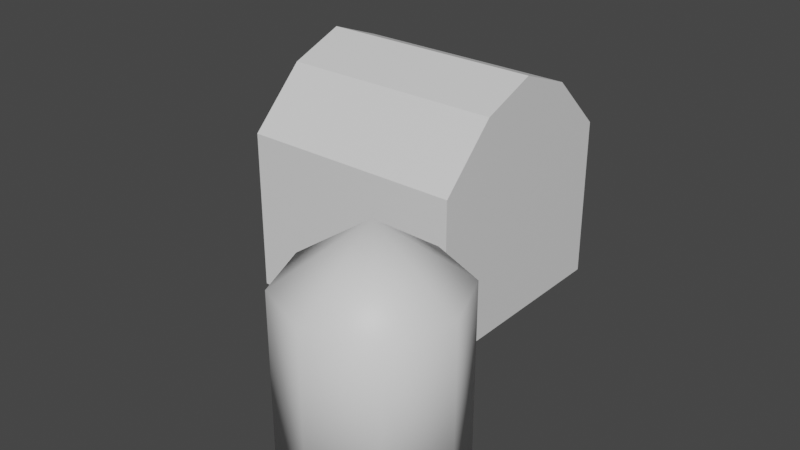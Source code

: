 # Source: house2.blend  (saved by Blender 3.6.11; exported with 4.5.12 LTS)
import bpy
from mathutils import Matrix  # noqa: F401  (used for matrix-valued properties, if any)

bpy.ops.wm.read_factory_settings(use_empty=True)
scene = bpy.context.scene
scene.name = 'Scene'

# ---- collections
col_collection = bpy.data.collections.new('Collection'); scene.collection.children.link(col_collection)

# ---- materials (node trees are filled in below, after node groups)
mat_material = bpy.data.materials.new('Material')
mat_material.alpha_threshold = 0.0
mat_material.use_transparent_shadow = False
mat_material.roughness = 0.5
mat_material.line_color = (0.0, 0.0, 0.0, 1.0)

# ---- material node trees
mat_material.use_nodes = True; mat_material.node_tree.nodes.clear()
_N = mat_material.node_tree.nodes; _L = mat_material.node_tree.links
n0 = _N.new('ShaderNodeOutputMaterial'); n0.name = 'Material Output'; n0.location = (300, 300)
n1 = _N.new('ShaderNodeBsdfPrincipled'); n1.name = 'Principled BSDF'; n1.location = (10, 300)
n1.distribution = 'GGX'
n1.subsurface_method = 'RANDOM_WALK_SKIN'
n1.inputs[3].default_value = 1.45
n1.inputs[27].default_value = (0.0, 0.0, 0.0, 1.0)
n1.inputs[28].default_value = 1.0
_L.new(n1.outputs[0], n0.inputs[0])
n0.is_active_output = True

# ---- world
world_world = bpy.data.worlds.new('World'); scene.world = world_world
world_world.use_nodes = True; world_world.node_tree.nodes.clear()
_N = world_world.node_tree.nodes; _L = world_world.node_tree.links
n0 = _N.new('ShaderNodeOutputWorld'); n0.name = 'World Output'; n0.location = (300, 300)
n1 = _N.new('ShaderNodeBackground'); n1.name = 'Background'; n1.location = (10, 300)
n1.inputs[0].default_value = (0.05088, 0.05088, 0.05088, 1.0)
_L.new(n1.outputs[0], n0.inputs[0])
n0.is_active_output = True
world_world.color = (0.05088, 0.05088, 0.05088)
world_world.use_sun_shadow = False
world_world.sun_shadow_jitter_overblur = 0.0

# ---- meshes
me_hous2 = bpy.data.meshes.new('hous2')
me_hous2.from_pydata([(0.06843, 0.1041, 0.09846), (0.06843, 0.1041, -0.0003566), (0.06843, -0.03278, 0.09846), (0.06843, -0.03278, -0.0003566), (-0.06843, 0.1041, 0.09846), (-0.06843, 0.1041, -0.0003566), (-0.06843, -0.03278, 0.09846), (-0.06843, -0.03278, -0.0003566), (0.06843, 0.03565, 0.1354), (-0.06843, 0.03565, 0.1354), (-0.06843, 0.03565, -0.0003566), (-0.06843, 0.03565, 0.09846), (0.06843, 0.03565, 0.09846), (0.06843, 0.03565, -0.0003566), (0.06843, 0.1041, 0.09846), (-0.06843, 0.1041, 0.09846), (0.06843, 0.03565, 0.1456), (-0.06843, 0.03565, 0.1456), (-0.06843, 0.06986, 0.1326), (0.06843, 0.06986, 0.1326), (0.06843, 0.001432, 0.1326), (-0.06843, 0.001432, 0.1326), (0.0879, -0.06445, -0.003234), (0.0879, -0.06445, 0.09203), (0.1216, -0.0784, -0.003234), (0.1216, -0.0784, 0.09203), (0.1355, -0.1121, -0.003234), (0.1355, -0.1121, 0.09203), (0.1216, -0.1458, -0.003234), (0.1216, -0.1458, 0.09203), (0.0879, -0.1597, -0.003234), (0.0879, -0.1597, 0.09203), (0.05423, -0.1458, -0.003234), (0.05423, -0.1458, 0.09203), (0.04027, -0.1121, -0.003234), (0.04027, -0.1121, 0.09203), (0.05423, -0.0784, -0.003234), (0.05423, -0.0784, 0.09203), (0.0879, -0.1121, 0.1254)], [(12, 8), (11, 9), (15, 18), (14, 19)], [(3, 2, 6, 7), (10, 11, 4, 5), (13, 12, 2, 3), (5, 4, 0, 1), (7, 6, 11, 10), (1, 0, 12, 13), (11, 17, 18, 4), (11, 6, 21, 17), (12, 16, 20, 2), (16, 12, 0, 19), (0, 4, 18, 19), (16, 19, 18, 17), (17, 21, 20, 16), (6, 2, 20, 21), (22, 23, 25, 24), (24, 25, 27, 26), (26, 27, 29, 28), (28, 29, 31, 30), (30, 31, 33, 32), (32, 33, 35, 34), (34, 35, 37, 36), (36, 37, 23, 22), (22, 24, 26, 28, 30, 32, 34, 36), (35, 38, 37), (35, 33, 38), (31, 38, 33), (29, 38, 31), (27, 38, 29), (37, 38, 23), (23, 38, 25), (25, 38, 27)])
me_hous2.polygons.foreach_set('use_smooth', [0, 0, 0, 0, 0, 0, 0, 0, 0, 0, 0, 0, 0, 0, 1, 1, 1, 1, 1, 1, 1, 1, 1, 1, 1, 1, 1, 1, 1, 1, 1])
_uv = me_hous2.uv_layers.new(name='UVMap')
_uv.uv.foreach_set('vector', [0.375, 0.75, 0.625, 0.75, 0.625, 1.0, 0.375, 1.0, 0.375, 0.125, 0.625, 0.125, 0.625, 0.25, 0.375, 0.25, 0.375, 0.625, 0.625, 0.625, 0.625, 0.75, 0.375, 0.75, 0.375, 0.25, 0.625, 0.25, 0.625, 0.5, 0.375, 0.5, 0.375, 0.0, 0.625, 0.0, 0.625, 0.125, 0.375, 0.125, 0.375, 0.5, 0.625, 0.5, 0.625, 0.625, 0.375, 0.625, 0.625, 0.125, 0.0, 0.0, 0.0, 0.0, 0.625, 0.25, 0.625, 0.125, 0.625, 0.0, 0.0, 0.0, 0.0, 0.0, 0.625, 0.625, 0.0, 0.0, 0.0, 0.0, 0.625, 0.75, 0.0, 0.0, 0.625, 0.625, 0.625, 0.5, 0.0, 0.0, 0.625, 0.5, 0.625, 0.25, 0.0, 0.0, 0.0, 0.0, 0.0, 0.0, 0.0, 0.0, 0.0, 0.0, 0.0, 0.0, 0.0, 0.0, 0.0, 0.0, 0.0, 0.0, 0.0, 0.0, 0.625, 0.0, 0.625, 0.75, 0.0, 0.0, 0.0, 0.0, 1.0, 0.5, 1.0, 1.0, 0.875, 1.0, 0.875, 0.5, 0.875, 0.5, 0.875, 1.0, 0.75, 1.0, 0.75, 0.5, 0.75, 0.5, 0.75, 1.0, 0.625, 1.0, 0.625, 0.5, 0.625, 0.5, 0.625, 1.0, 0.5, 1.0, 0.5, 0.5, 0.5, 0.5, 0.5, 1.0, 0.375, 1.0, 0.375, 0.5, 0.375, 0.5, 0.375, 1.0, 0.25, 1.0, 0.25, 0.5, 0.25, 0.5, 0.25, 1.0, 0.125, 1.0, 0.125, 0.5, 0.125, 0.5, 0.125, 1.0, 0.0, 1.0, 0.0, 0.5, 0.75, 0.49, 0.9197, 0.4197, 0.99, 0.25, 0.9197, 0.08029, 0.75, 0.01, 0.5803, 0.08029, 0.51, 0.25, 0.5803, 0.4197, 0.25, 1.0, 0.0, 0.0, 0.125, 1.0, 0.25, 1.0, 0.375, 1.0, 0.0, 0.0, 0.5, 1.0, 0.0, 0.0, 0.375, 1.0, 0.625, 1.0, 0.0, 0.0, 0.5, 1.0, 0.75, 1.0, 0.0, 0.0, 0.625, 1.0, 0.125, 1.0, 0.0, 0.0, 0.0, 1.0, 0.0, 1.0, 0.0, 0.0, 0.875, 1.0, 0.875, 1.0, 0.0, 0.0, 0.75, 1.0])
me_hous2.materials.append(mat_material)
me_hous2.use_mirror_vertex_groups = False
me_hous2.update()

# ---- objects
ob_house2 = bpy.data.objects.new('house2', me_hous2)

# ---- transforms, parenting, visibility, modifiers, constraints
ob_house2.location = (0.0, 0.0, 0.0)
ob_house2.lock_rotations_4d = False
ob_house2.empty_display_type = 'ARROWS'
ob_house2.lineart.crease_threshold = 0.0

# ---- collection membership
col_collection.objects.link(ob_house2)

# ---- scene / render settings (as saved in the file)
scene.frame_start = 1; scene.frame_end = 250; scene.frame_set(1)
scene.render.engine = 'BLENDER_EEVEE_NEXT'
scene.cycles.sampling_pattern = 'TABULATED_SOBOL'
scene.view_settings.view_transform = 'Filmic'
bpy.context.view_layer.update()

# ---- added for rendering (the .blend has no active camera and no usable light): camera, sun
cam_auto = bpy.data.cameras.new('AutoCamera')
cam_auto.lens = 50.0
cam_auto.sensor_width = 36.0
cam_auto.clip_end = 1000.0
ob_auto_camera = bpy.data.objects.new('AutoCamera', cam_auto)
scene.collection.objects.link(ob_auto_camera)
ob_auto_camera.location = (0.371407, -0.433241, 0.341474)
ob_auto_camera.rotation_euler = (1.09748, -7.21219e-08, 0.694738)
scene.camera = ob_auto_camera
light_auto_sun = bpy.data.lights.new('AutoSun', 'SUN')
light_auto_sun.energy = 3.0
light_auto_sun.angle = 0.0523599
ob_auto_sun = bpy.data.objects.new('AutoSun', light_auto_sun)
scene.collection.objects.link(ob_auto_sun)
ob_auto_sun.rotation_euler = (0.872665, 0.174533, 0.523599)
bpy.context.view_layer.update()
